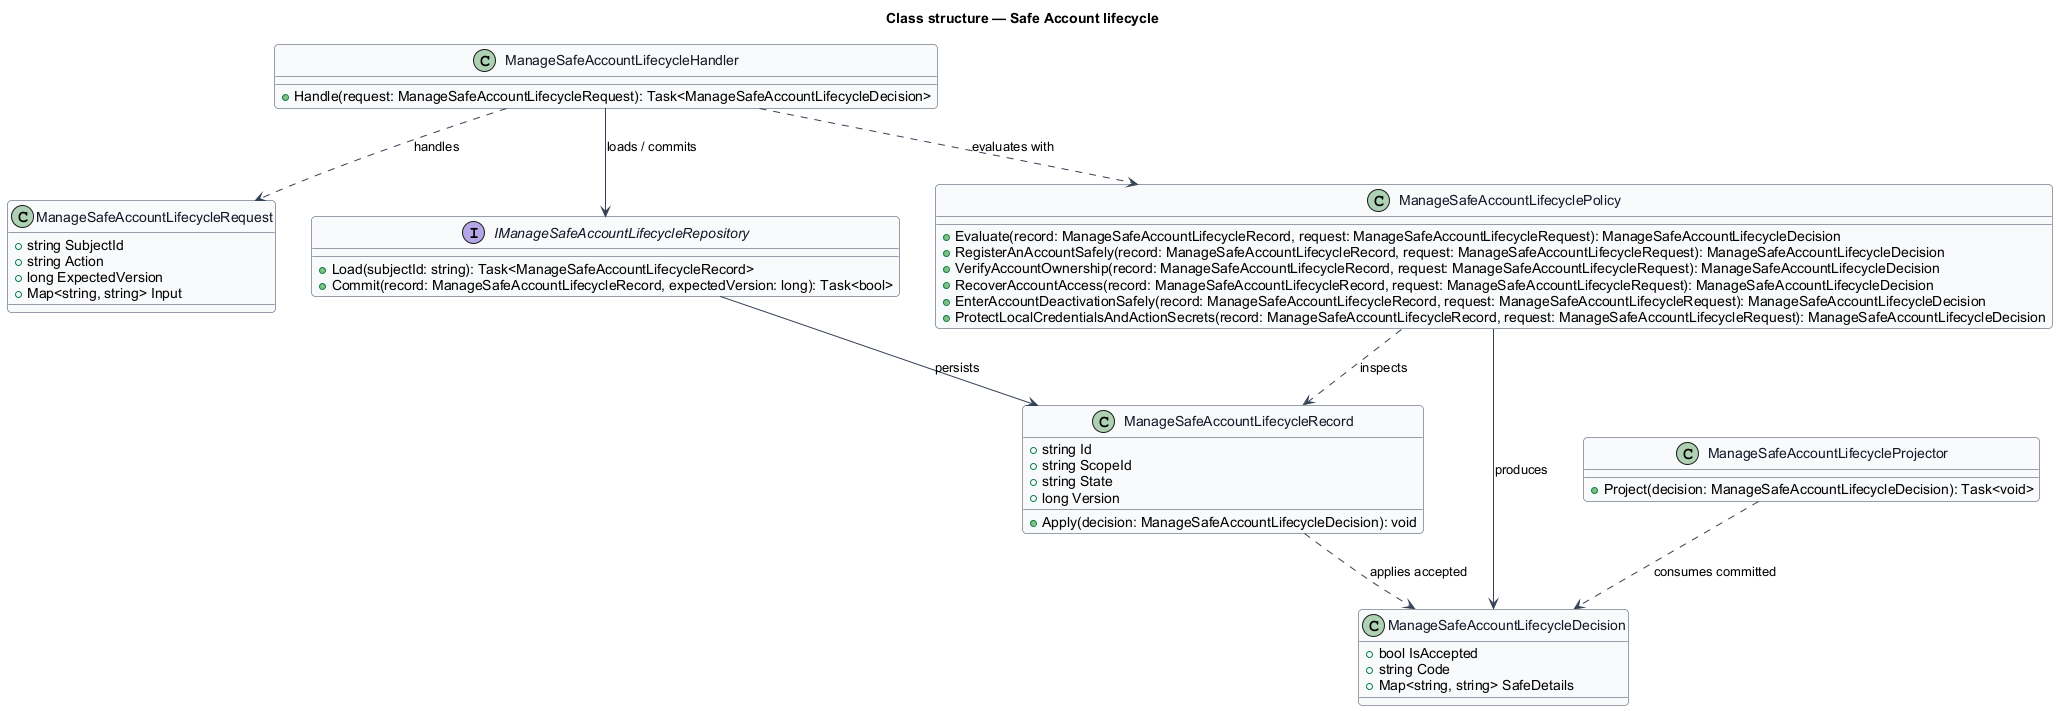

The diagram above was rendered by PlantUML. Its source (embedded in the PNG):
@startuml
skinparam backgroundColor #FFFFFF
skinparam shadowing false
skinparam roundcorner 8
skinparam defaultFontName Arial
skinparam ArrowColor #344054
skinparam class {
  BorderColor #344054
  FontColor #101828
  BackgroundColor #F9FAFB
}
title Class structure — Safe Account lifecycle

class ManageSafeAccountLifecycleRequest {
  +string SubjectId
  +string Action
  +long ExpectedVersion
  +Map<string, string> Input
}

class ManageSafeAccountLifecycleDecision {
  +bool IsAccepted
  +string Code
  +Map<string, string> SafeDetails
}

class ManageSafeAccountLifecycleRecord {
  +string Id
  +string ScopeId
  +string State
  +long Version
  +Apply(decision: ManageSafeAccountLifecycleDecision): void
}

interface IManageSafeAccountLifecycleRepository {
  +Load(subjectId: string): Task<ManageSafeAccountLifecycleRecord>
  +Commit(record: ManageSafeAccountLifecycleRecord, expectedVersion: long): Task<bool>
}

class ManageSafeAccountLifecyclePolicy {
  +Evaluate(record: ManageSafeAccountLifecycleRecord, request: ManageSafeAccountLifecycleRequest): ManageSafeAccountLifecycleDecision
  +RegisterAnAccountSafely(record: ManageSafeAccountLifecycleRecord, request: ManageSafeAccountLifecycleRequest): ManageSafeAccountLifecycleDecision
  +VerifyAccountOwnership(record: ManageSafeAccountLifecycleRecord, request: ManageSafeAccountLifecycleRequest): ManageSafeAccountLifecycleDecision
  +RecoverAccountAccess(record: ManageSafeAccountLifecycleRecord, request: ManageSafeAccountLifecycleRequest): ManageSafeAccountLifecycleDecision
  +EnterAccountDeactivationSafely(record: ManageSafeAccountLifecycleRecord, request: ManageSafeAccountLifecycleRequest): ManageSafeAccountLifecycleDecision
  +ProtectLocalCredentialsAndActionSecrets(record: ManageSafeAccountLifecycleRecord, request: ManageSafeAccountLifecycleRequest): ManageSafeAccountLifecycleDecision
}

class ManageSafeAccountLifecycleHandler {
  +Handle(request: ManageSafeAccountLifecycleRequest): Task<ManageSafeAccountLifecycleDecision>
}

class ManageSafeAccountLifecycleProjector {
  +Project(decision: ManageSafeAccountLifecycleDecision): Task<void>
}

ManageSafeAccountLifecycleHandler ..> ManageSafeAccountLifecycleRequest : handles
ManageSafeAccountLifecycleHandler ..> ManageSafeAccountLifecyclePolicy : evaluates with
ManageSafeAccountLifecycleHandler --> IManageSafeAccountLifecycleRepository : loads / commits
IManageSafeAccountLifecycleRepository --> ManageSafeAccountLifecycleRecord : persists
ManageSafeAccountLifecyclePolicy ..> ManageSafeAccountLifecycleRecord : inspects
ManageSafeAccountLifecyclePolicy --> ManageSafeAccountLifecycleDecision : produces
ManageSafeAccountLifecycleRecord ..> ManageSafeAccountLifecycleDecision : applies accepted
ManageSafeAccountLifecycleProjector ..> ManageSafeAccountLifecycleDecision : consumes committed
@enduml